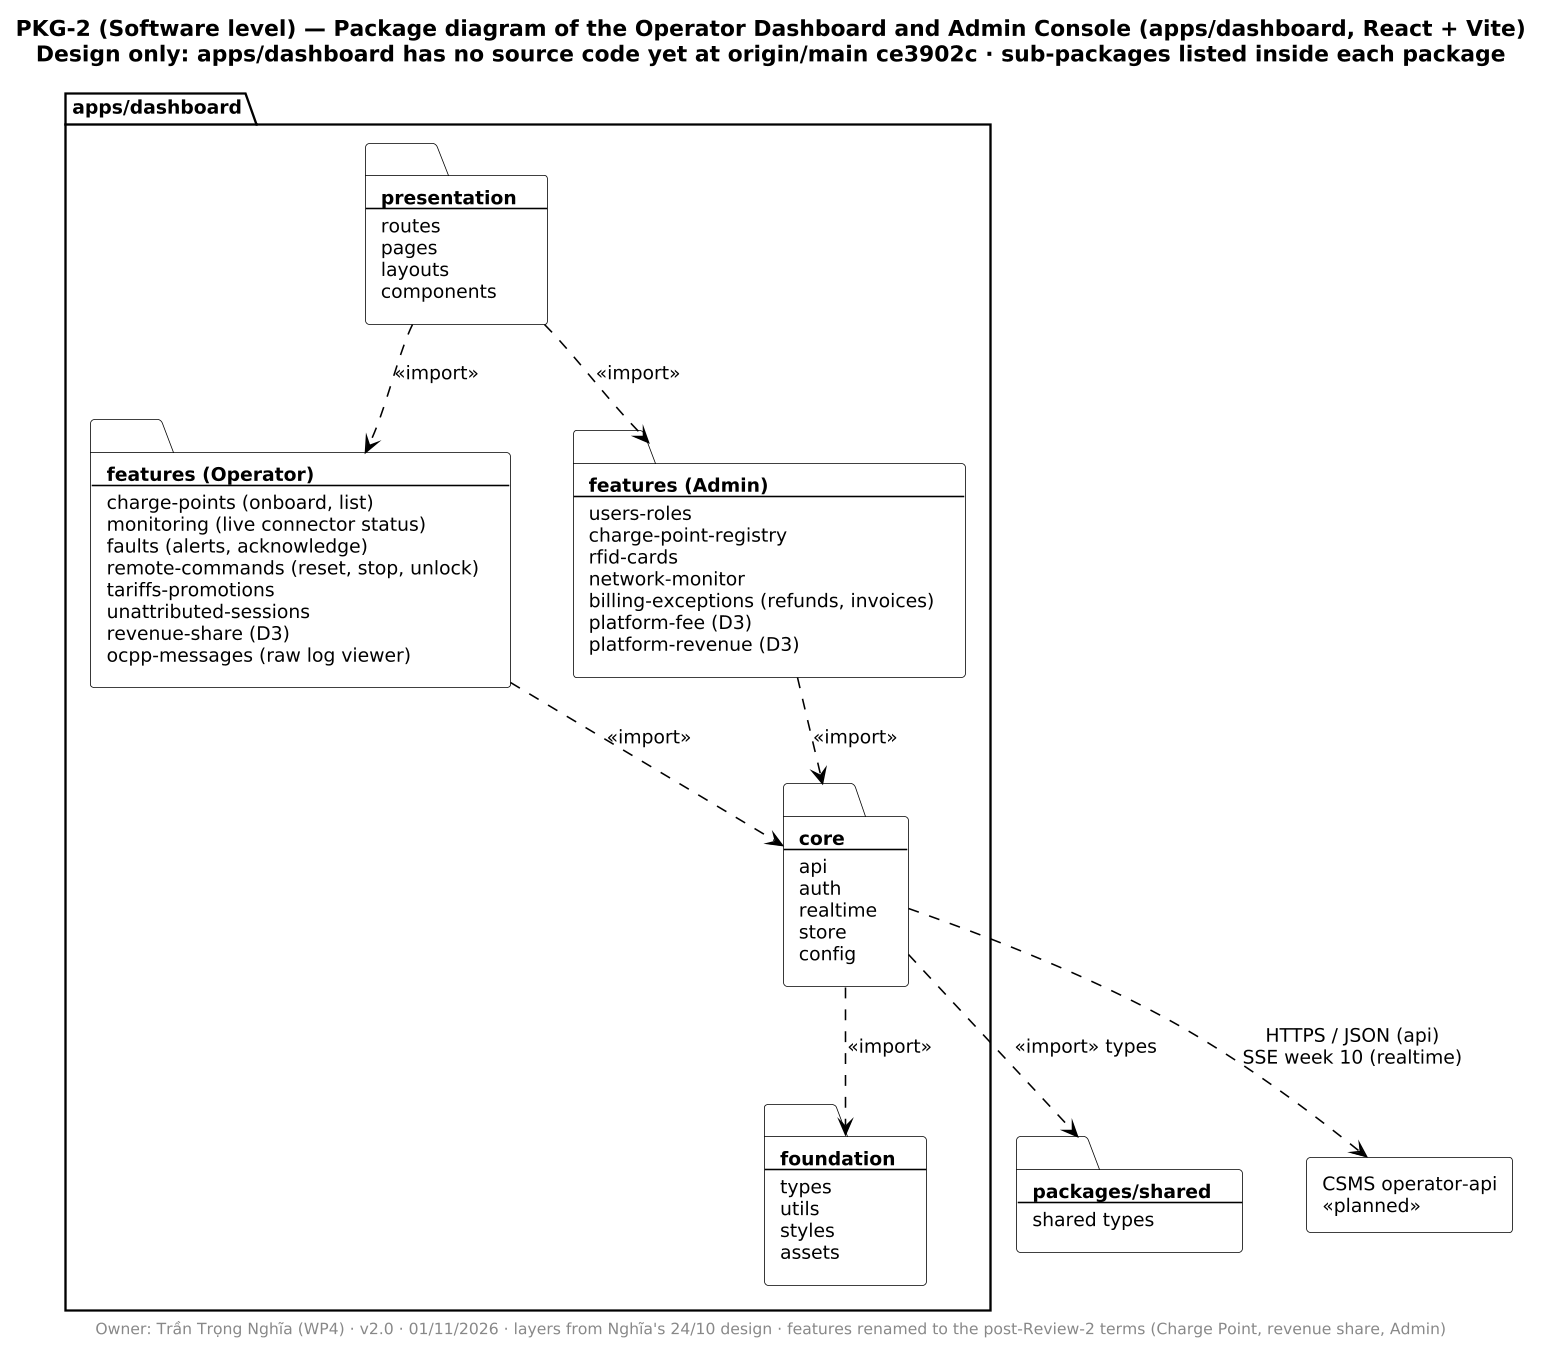

The diagram above was rendered by PlantUML. Its source (embedded in the PNG):
@startuml PKG-2
!include ../_style.iuml
skinparam nodesep 40
skinparam ranksep 45
skinparam folder {
  BackgroundColor white
  BorderColor black
}
title PKG-2 (Software level) — Package diagram of the Operator Dashboard and Admin Console (apps/dashboard, React + Vite)\nDesign only: apps/dashboard has no source code yet at origin/main ce3902c · sub-packages listed inside each package
footer Owner: Trần Trọng Nghĩa (WP4) · v2.0 · 01/11/2026 · layers from Nghĩa's 24/10 design · features renamed to the post-Review-2 terms (Charge Point, revenue share, Admin)

package "apps/dashboard" {
  folder P [
    <b>presentation</b>
    ----
    routes
    pages
    layouts
    components
  ]
  folder FO [
    <b>features (Operator)</b>
    ----
    charge-points (onboard, list)
    monitoring (live connector status)
    faults (alerts, acknowledge)
    remote-commands (reset, stop, unlock)
    tariffs-promotions
    unattributed-sessions
    revenue-share (D3)
    ocpp-messages (raw log viewer)
  ]
  folder FA [
    <b>features (Admin)</b>
    ----
    users-roles
    charge-point-registry
    rfid-cards
    network-monitor
    billing-exceptions (refunds, invoices)
    platform-fee (D3)
    platform-revenue (D3)
  ]
  folder C [
    <b>core</b>
    ----
    api
    auth
    realtime
    store
    config
  ]
  folder F [
    <b>foundation</b>
    ----
    types
    utils
    styles
    assets
  ]
}
folder SH [
  <b>packages/shared</b>
  ----
  shared types
]
rectangle "CSMS operator-api\n«planned»" as BE

P ..> FO : <<import>>
P ..> FA : <<import>>
FO ..> C : <<import>>
FA ..> C : <<import>>
C ..> F : <<import>>
C ..> SH : <<import>> types
C ..> BE : HTTPS / JSON (api)\nSSE week 10 (realtime)
@enduml